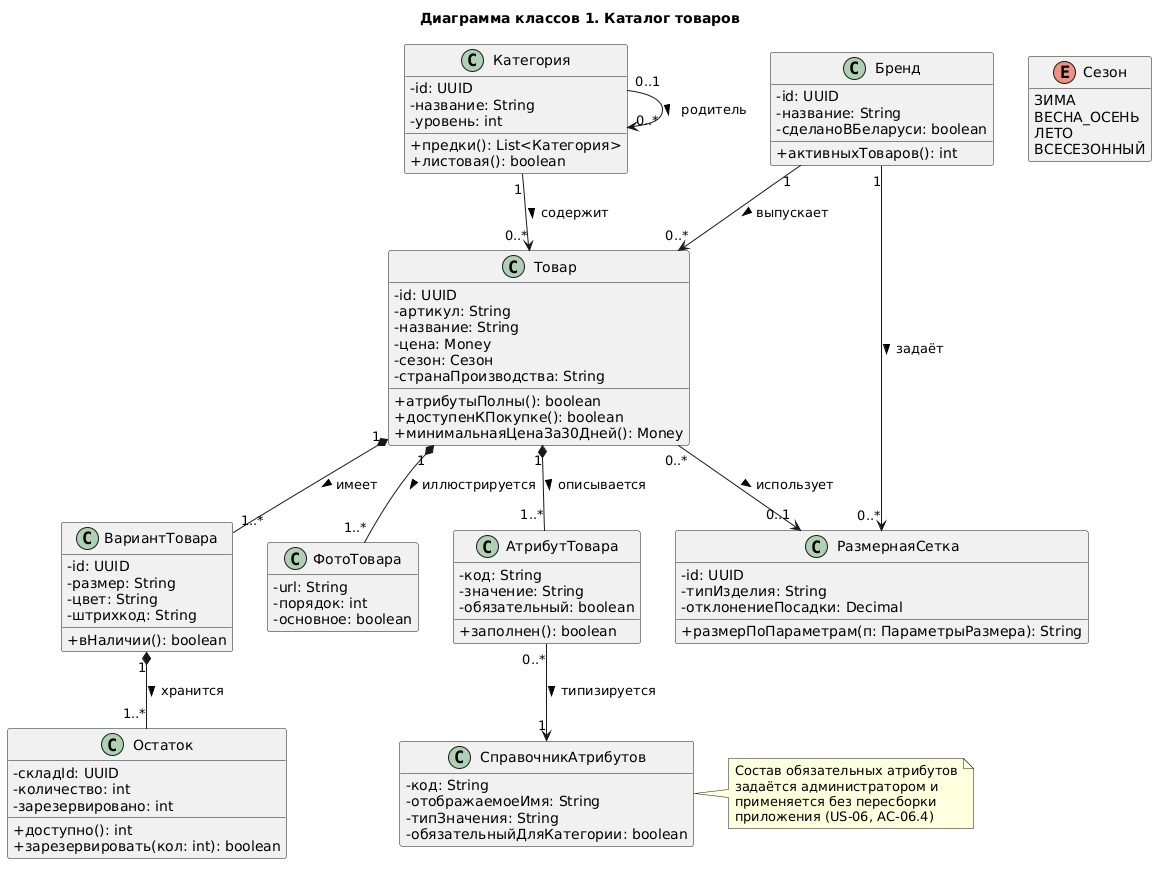

The diagram above was rendered by PlantUML. Its source (embedded in the PNG):
@startuml
title Диаграмма классов 1. Каталог товаров
skinparam backgroundColor #FFFFFF
skinparam shadowing false
skinparam classAttributeIconSize 0
hide empty members

enum Сезон {
  ЗИМА
  ВЕСНА_ОСЕНЬ
  ЛЕТО
  ВСЕСЕЗОННЫЙ
}

class Бренд {
  - id: UUID
  - название: String
  - сделаноВБеларуси: boolean
  + активныхТоваров(): int
}

class Категория {
  - id: UUID
  - название: String
  - уровень: int
  + предки(): List<Категория>
  + листовая(): boolean
}

class Товар {
  - id: UUID
  - артикул: String
  - название: String
  - цена: Money
  - сезон: Сезон
  - странаПроизводства: String
  + атрибутыПолны(): boolean
  + доступенКПокупке(): boolean
  + минимальнаяЦенаЗа30Дней(): Money
}

class ВариантТовара {
  - id: UUID
  - размер: String
  - цвет: String
  - штрихкод: String
  + вНаличии(): boolean
}

class Остаток {
  - складId: UUID
  - количество: int
  - зарезервировано: int
  + доступно(): int
  + зарезервировать(кол: int): boolean
}

class АтрибутТовара {
  - код: String
  - значение: String
  - обязательный: boolean
  + заполнен(): boolean
}

class СправочникАтрибутов {
  - код: String
  - отображаемоеИмя: String
  - типЗначения: String
  - обязательныйДляКатегории: boolean
}

class ФотоТовара {
  - url: String
  - порядок: int
  - основное: boolean
}

class РазмернаяСетка {
  - id: UUID
  - типИзделия: String
  - отклонениеПосадки: Decimal
  + размерПоПараметрам(п: ПараметрыРазмера): String
}

Бренд "1" --> "0..*" Товар : выпускает >
Категория "1" --> "0..*" Товар : содержит >
Категория "0..1" --> "0..*" Категория : родитель >
Товар "1" *-- "1..*" ВариантТовара : имеет >
ВариантТовара "1" *-- "1..*" Остаток : хранится >
Товар "1" *-- "1..*" АтрибутТовара : описывается >
АтрибутТовара "0..*" --> "1" СправочникАтрибутов : типизируется >
Товар "1" *-- "1..*" ФотоТовара : иллюстрируется >
Бренд "1" --> "0..*" РазмернаяСетка : задаёт >
Товар "0..*" --> "0..1" РазмернаяСетка : использует >

note right of СправочникАтрибутов
  Состав обязательных атрибутов
  задаётся администратором и
  применяется без пересборки
  приложения (US-06, AC-06.4)
end note
@enduml